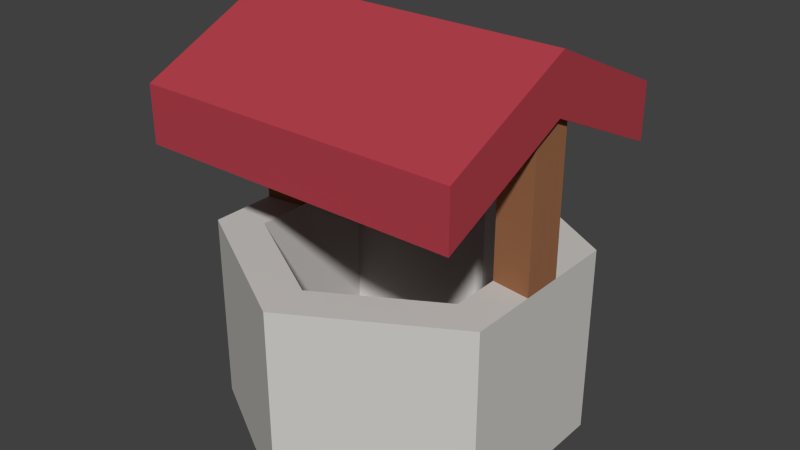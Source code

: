 # Source: Well_1_.blend  (saved by Blender 2.76.0; exported with 4.5.12 LTS)
import bpy
from mathutils import Matrix  # noqa: F401  (used for matrix-valued properties, if any)

bpy.ops.wm.read_factory_settings(use_empty=True)
scene = bpy.context.scene
scene.name = 'Scene'

# ---- collections
col_collection_1 = bpy.data.collections.new('Collection 1'); scene.collection.children.link(col_collection_1)

# ---- materials (node trees are filled in below, after node groups)
mat_lightrock = bpy.data.materials.new('LightRock')
mat_lightrock.alpha_threshold = 0.0
mat_lightrock.roughness = 0.5
mat_lightwood = bpy.data.materials.new('LightWood')
mat_lightwood.alpha_threshold = 0.0
mat_lightwood.roughness = 0.5
mat_celing = bpy.data.materials.new('Celing')
mat_celing.alpha_threshold = 0.0
mat_celing.roughness = 0.5

# ---- material node trees
mat_lightrock.use_nodes = True; mat_lightrock.node_tree.nodes.clear()
_N = mat_lightrock.node_tree.nodes; _L = mat_lightrock.node_tree.links
n0 = _N.new('ShaderNodeOutputMaterial'); n0.name = 'Material Output'; n0.location = (300, 300)
n1 = _N.new('ShaderNodeBsdfDiffuse'); n1.name = 'Diffuse BSDF'; n1.location = (10, 300)
n1.inputs[0].default_value = (0.6152, 0.5978, 0.5723, 1.0)
_L.new(n1.outputs[0], n0.inputs[0])
n0.is_active_output = True
mat_lightwood.use_nodes = True; mat_lightwood.node_tree.nodes.clear()
_N = mat_lightwood.node_tree.nodes; _L = mat_lightwood.node_tree.links
n0 = _N.new('ShaderNodeOutputMaterial'); n0.name = 'Material Output'; n0.location = (300, 300)
n1 = _N.new('ShaderNodeBsdfDiffuse'); n1.name = 'Diffuse BSDF'; n1.location = (10, 300)
n1.inputs[0].default_value = (0.3343, 0.1472, 0.06894, 1.0)
_L.new(n1.outputs[0], n0.inputs[0])
n0.is_active_output = True
mat_celing.use_nodes = True; mat_celing.node_tree.nodes.clear()
_N = mat_celing.node_tree.nodes; _L = mat_celing.node_tree.links
n0 = _N.new('ShaderNodeOutputMaterial'); n0.name = 'Material Output'; n0.location = (300, 300)
n1 = _N.new('ShaderNodeBsdfDiffuse'); n1.name = 'Diffuse BSDF'; n1.location = (10, 300)
n1.inputs[0].default_value = (0.4452, 0.05127, 0.07036, 1.0)
_L.new(n1.outputs[0], n0.inputs[0])
n0.is_active_output = True

# ---- world
world_world = bpy.data.worlds.new('World'); scene.world = world_world
world_world.color = (0.05088, 0.05088, 0.05088)
world_world.use_sun_shadow = False
world_world.sun_shadow_jitter_overblur = 0.0
world_world.cycles.sampling_method = 'MANUAL'
world_world.cycles.sample_map_resolution = 256

# ---- meshes
me_cylinder_076 = bpy.data.meshes.new('Cylinder.076')
me_cylinder_076.from_pydata([(0.0, 0.3227, 0.000269), (0.0, 0.3227, 0.354), (0.2794, 0.1613, 0.354), (0.2794, 0.1613, 0.000269), (0.2794, 0.08066, 0.000269), (0.2794, 0.0, 0.000269), (0.2794, -0.08066, 0.000269), (0.2794, -0.1613, 0.000269), (0.0, -0.3227, 0.000269), (-0.2794, -0.1613, 0.000269), (-0.2794, -0.08066, 0.000269), (-0.2794, 0.0, 0.000269), (-0.2794, 0.08066, 0.000269), (-0.2794, 0.1613, 0.000269), (-0.2794, 0.1613, 0.354), (0.0, 0.2399, 0.354), (0.2077, 0.1199, 0.354), (0.2794, 0.03893, 0.354), (0.2794, 0.0, 0.354), (0.2794, -0.03893, 0.354), (0.2794, -0.1613, 0.354), (0.0, -0.3227, 0.354), (-0.2794, -0.1613, 0.354), (-0.2794, -0.03893, 0.354), (-0.2794, 0.0, 0.354), (-0.2794, 0.03893, 0.354), (-0.2077, 0.1199, 0.354), (0.2077, 0.02894, 0.354), (0.0, 0.2399, 0.03643), (0.2077, 0.1199, 0.03643), (0.2794, 0.0, 0.6364), (0.2794, 0.03893, 0.6185), (0.2794, -0.002277, 0.6375), (0.2794, -0.03893, 0.6206), (0.2077, -0.02894, 0.354), (0.2077, -0.1199, 0.354), (0.0, -0.2399, 0.354), (-0.2077, -0.1199, 0.354), (-0.2077, -0.02894, 0.354), (-0.2794, -0.03893, 0.6206), (-0.2794, -0.002277, 0.6375), (-0.2794, 0.0, 0.6364), (-0.2794, 0.03893, 0.6185), (-0.2077, 0.02894, 0.354), (-0.2077, 0.1199, 0.03643), (0.2077, 0.02894, 0.6231), (0.2077, 0.05996, 0.03643), (-0.2077, 0.05996, 0.03643), (-0.2077, 0.0, 0.03643), (-0.2077, -0.05996, 0.03643), (-0.2077, -0.1199, 0.03643), (0.0, -0.2399, 0.03643), (0.2077, -0.1199, 0.03643), (0.2077, -0.05996, 0.03643), (0.2077, 0.0, 0.03643), (0.2077, -0.02894, 0.6252), (-0.2077, -0.02894, 0.6252), (-0.2077, 0.02894, 0.6231), (0.2077, 0.0, 0.354), (0.2077, 0.0, 0.6364), (-0.2077, 0.0, 0.354), (0.2077, -0.002277, 0.6375), (-0.2077, 0.0, 0.6364), (-0.2077, -0.002277, 0.6375), (-0.3016, -0.002277, 0.7406), (-0.3016, 0.2523, 0.6237), (-0.3016, 0.2523, 0.5205), (-0.3016, -0.002277, 0.6375), (-0.3016, -0.2569, 0.6237), (-0.3016, -0.2569, 0.5205), (0.2917, -0.002277, 0.7406), (0.2917, 0.2523, 0.6237), (0.2917, 0.2523, 0.5205), (0.2917, -0.002277, 0.6375), (0.2917, -0.2569, 0.6237), (0.2917, -0.2569, 0.5205)], [], [(0, 1, 2, 3), (0, 3, 4, 5, 6, 7, 8, 9, 10, 11, 12, 13), (13, 14, 1, 0), (2, 1, 15, 16), (3, 2, 17, 4), (4, 17, 18, 5), (5, 18, 19, 6), (6, 19, 20, 7), (7, 20, 21, 8), (8, 21, 22, 9), (9, 22, 23, 10), (10, 23, 24, 11), (11, 24, 25, 12), (12, 25, 14, 13), (1, 14, 26, 15), (17, 2, 16, 27), (16, 15, 28, 29), (30, 18, 17, 31), (19, 18, 30, 32, 33), (20, 19, 34, 35), (21, 20, 35, 36), (22, 21, 36, 37), (23, 22, 37, 38), (24, 23, 39, 40, 41), (42, 25, 24, 41), (14, 25, 43, 26), (15, 26, 44, 28), (31, 17, 27, 45), (27, 16, 29, 46), (29, 28, 44, 47, 48, 49, 50, 51, 52, 53, 54, 46), (55, 34, 19, 33), (35, 34, 53, 52), (36, 35, 52, 51), (37, 36, 51, 50), (39, 23, 38, 56), (38, 37, 50, 49), (57, 43, 25, 42), (26, 43, 47, 44), (45, 27, 58, 59), (58, 27, 46, 54), (43, 60, 48, 47), (60, 38, 49, 48), (34, 58, 54, 53), (58, 34, 55, 61, 59), (38, 60, 62, 63, 56), (62, 60, 43, 57), (64, 65, 66, 67), (68, 64, 67, 69), (70, 71, 65, 64), (65, 71, 72, 66), (67, 66, 72, 73, 32, 30, 31, 45, 59, 61, 63, 62, 57, 42, 41, 40), (74, 68, 69, 75), (74, 70, 64, 68), (69, 67, 40, 39, 56, 63, 61, 55, 33, 32, 73, 75), (71, 70, 73, 72), (70, 74, 75, 73)])
me_cylinder_076.polygons.foreach_set('material_index', [0, 0, 0, 0, 0, 0, 0, 0, 0, 0, 0, 0, 0, 0, 0, 0, 0, 1, 1, 0, 0, 0, 0, 1, 1, 0, 0, 1, 0, 0, 1, 0, 0, 0, 1, 0, 1, 0, 1, 0, 0, 0, 0, 1, 1, 1, 2, 2, 2, 2, 2, 2, 2, 2, 2, 2])
me_cylinder_076.materials.append(mat_lightrock)
me_cylinder_076.materials.append(mat_lightwood)
me_cylinder_076.materials.append(mat_celing)
me_cylinder_076.use_remesh_preserve_volume = False
me_cylinder_076.use_remesh_preserve_attributes = False
me_cylinder_076.use_mirror_vertex_groups = False
me_cylinder_076.update()

# ---- objects
ob_well = bpy.data.objects.new('Well', me_cylinder_076)

# ---- transforms, parenting, visibility, modifiers, constraints
ob_well.location = (0.0, 0.0, 0.0)
ob_well.lineart.crease_threshold = 0.0

# ---- collection membership
col_collection_1.objects.link(ob_well)

# ---- scene / render settings (as saved in the file)
scene.frame_start = 1; scene.frame_end = 250; scene.frame_set(1)
scene.render.engine = 'CYCLES'
scene.render.resolution_percentage = 50
scene.render.dither_intensity = 0.0
scene.cycles.use_denoising = False
scene.cycles.samples = 10
scene.cycles.sampling_pattern = 'TABULATED_SOBOL'
scene.cycles.light_sampling_threshold = 0.0
scene.cycles.use_adaptive_sampling = False
scene.cycles.use_light_tree = False
scene.cycles.blur_glossy = 0.0
scene.cycles.pixel_filter_type = 'GAUSSIAN'
scene.cycles.sample_clamp_indirect = 0.0
scene.view_settings.view_transform = 'Standard'
bpy.context.view_layer.update()

# ---- added for rendering (the .blend has no active camera and no usable light): camera, sun
cam_auto = bpy.data.cameras.new('AutoCamera')
cam_auto.lens = 50.0
cam_auto.sensor_width = 36.0
cam_auto.clip_end = 1000.0
ob_auto_camera = bpy.data.objects.new('AutoCamera', cam_auto)
scene.collection.objects.link(ob_auto_camera)
ob_auto_camera.location = (1.05665, -1.27391, 1.21973)
ob_auto_camera.rotation_euler = (1.09748, -7.21219e-08, 0.694738)
scene.camera = ob_auto_camera
light_auto_sun = bpy.data.lights.new('AutoSun', 'SUN')
light_auto_sun.energy = 3.0
light_auto_sun.angle = 0.0523599
ob_auto_sun = bpy.data.objects.new('AutoSun', light_auto_sun)
scene.collection.objects.link(ob_auto_sun)
ob_auto_sun.rotation_euler = (0.872665, 0.174533, 0.523599)
bpy.context.view_layer.update()
